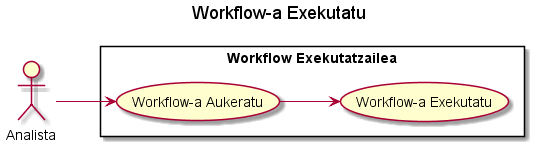

The diagram above was rendered by PlantUML. Its source (embedded in the PNG):
@startuml
title Workflow-a Exekutatu
left to right direction
skinparam packageStyle rectangle
:Analista: as User
rectangle "Workflow Exekutatzailea"{
  User --> (Workflow-a Aukeratu)
  (Workflow-a Aukeratu) --> (Workflow-a Exekutatu)
}
@enduml